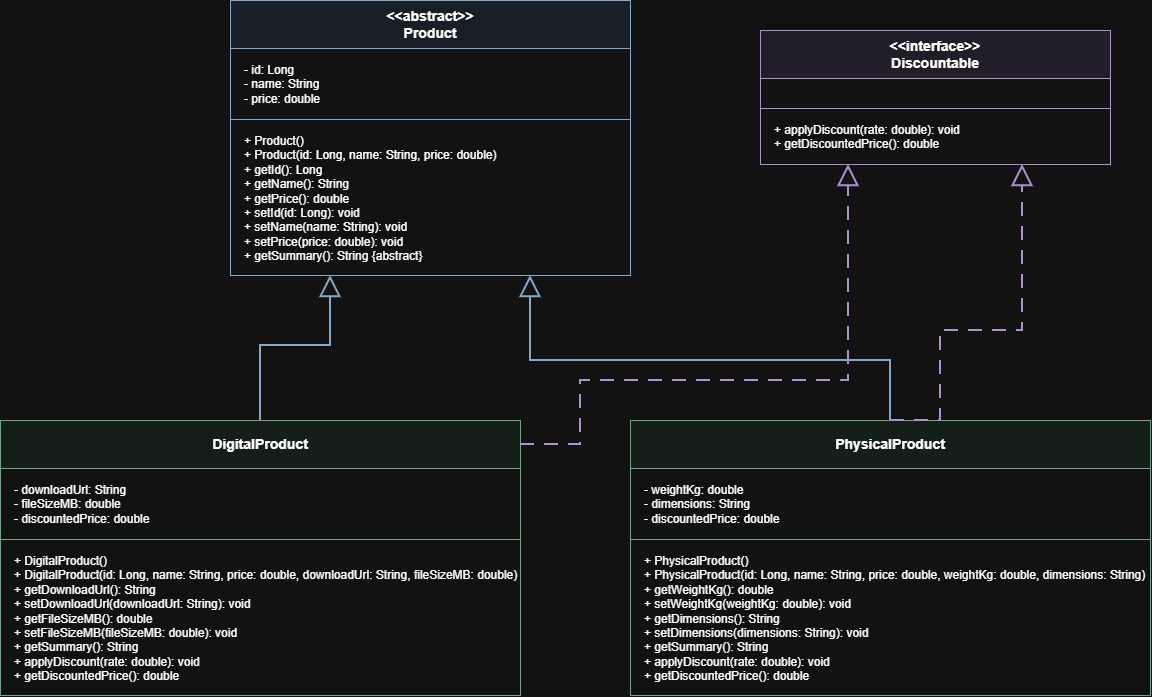

The diagram above was exported from draw.io. Its source (the exported page's mxGraphModel, read from the mxfile embedded in the PNG):
<mxGraphModel dx="3181" dy="2396" grid="1" gridSize="10" guides="1" tooltips="1" connect="1" arrows="1" fold="1" page="1" pageScale="1" pageWidth="850" pageHeight="1100" math="0" shadow="0">
  <root>
    <mxCell id="0" />
    <mxCell id="1" parent="0" />
    <mxCell id="JXoRQEpCKNPuVXfa1oA5-1" parent="1" style="rounded=0;whiteSpace=wrap;html=1;fillColor=#eaf2fa;strokeColor=#355d80;fontSize=14;align=center;verticalAlign=middle;spacing=4;" value="&lt;b&gt;&amp;lt;&amp;lt;abstract&amp;gt;&amp;gt;&lt;br&gt;Product&lt;/b&gt;" vertex="1">
      <mxGeometry height="48" width="400" x="2160" y="100" as="geometry" />
    </mxCell>
    <mxCell id="JXoRQEpCKNPuVXfa1oA5-2" parent="1" style="rounded=0;whiteSpace=wrap;html=1;fillColor=#ffffff;strokeColor=#355d80;fontSize=12;align=left;verticalAlign=top;spacingLeft=12;spacingTop=8;" value="- id: Long&lt;br&gt;- name: String&lt;br&gt;- price: double" vertex="1">
      <mxGeometry height="71" width="400" x="2160" y="148" as="geometry" />
    </mxCell>
    <mxCell id="JXoRQEpCKNPuVXfa1oA5-3" parent="1" style="rounded=0;whiteSpace=wrap;html=1;fillColor=#ffffff;strokeColor=#355d80;fontSize=12;align=left;verticalAlign=top;spacingLeft=12;spacingTop=8;" value="+ Product()&lt;br&gt;+ Product(id: Long, name: String, price: double)&lt;br&gt;+ getId(): Long&lt;br&gt;+ getName(): String&lt;br&gt;+ getPrice(): double&lt;br&gt;+ setId(id: Long): void&lt;br&gt;+ setName(name: String): void&lt;br&gt;+ setPrice(price: double): void&lt;br&gt;+ getSummary(): String {abstract}" vertex="1">
      <mxGeometry height="156" width="400" x="2160" y="219" as="geometry" />
    </mxCell>
    <mxCell id="JXoRQEpCKNPuVXfa1oA5-4" parent="1" style="rounded=0;whiteSpace=wrap;html=1;fillColor=#f2edfa;strokeColor=#73549b;fontSize=14;align=center;verticalAlign=middle;spacing=4;" value="&lt;b&gt;&amp;lt;&amp;lt;interface&amp;gt;&amp;gt;&lt;br&gt;Discountable&lt;/b&gt;" vertex="1">
      <mxGeometry height="48" width="350" x="2690" y="130" as="geometry" />
    </mxCell>
    <mxCell id="JXoRQEpCKNPuVXfa1oA5-5" parent="1" style="rounded=0;whiteSpace=wrap;html=1;fillColor=#ffffff;strokeColor=#73549b;fontSize=12;align=left;verticalAlign=top;spacingLeft=12;spacingTop=8;" value="" vertex="1">
      <mxGeometry height="30" width="350" x="2690" y="178" as="geometry" />
    </mxCell>
    <mxCell id="JXoRQEpCKNPuVXfa1oA5-6" parent="1" style="rounded=0;whiteSpace=wrap;html=1;fillColor=#ffffff;strokeColor=#73549b;fontSize=12;align=left;verticalAlign=top;spacingLeft=12;spacingTop=8;" value="+ applyDiscount(rate: double): void&lt;br&gt;+ getDiscountedPrice(): double" vertex="1">
      <mxGeometry height="56" width="350" x="2690" y="208" as="geometry" />
    </mxCell>
    <mxCell id="JXoRQEpCKNPuVXfa1oA5-7" parent="1" style="rounded=0;whiteSpace=wrap;html=1;fillColor=#eaf5ee;strokeColor=#397352;fontSize=14;align=center;verticalAlign=middle;spacing=4;" value="&lt;b&gt;DigitalProduct&lt;/b&gt;" vertex="1">
      <mxGeometry height="48" width="520" x="1930" y="520" as="geometry" />
    </mxCell>
    <mxCell id="JXoRQEpCKNPuVXfa1oA5-8" parent="1" style="rounded=0;whiteSpace=wrap;html=1;fillColor=#ffffff;strokeColor=#397352;fontSize=12;align=left;verticalAlign=top;spacingLeft=12;spacingTop=8;" value="- downloadUrl: String&lt;br&gt;- fileSizeMB: double&lt;br&gt;- discountedPrice: double" vertex="1">
      <mxGeometry height="71" width="520" x="1930" y="568" as="geometry" />
    </mxCell>
    <mxCell id="JXoRQEpCKNPuVXfa1oA5-9" parent="1" style="rounded=0;whiteSpace=wrap;html=1;fillColor=#ffffff;strokeColor=#397352;fontSize=12;align=left;verticalAlign=top;spacingLeft=12;spacingTop=8;" value="+ DigitalProduct()&lt;br&gt;+ DigitalProduct(id: Long, name: String, price: double, downloadUrl: String, fileSizeMB: double)&lt;br&gt;+ getDownloadUrl(): String&lt;br&gt;+ setDownloadUrl(downloadUrl: String): void&lt;br&gt;+ getFileSizeMB(): double&lt;br&gt;+ setFileSizeMB(fileSizeMB: double): void&lt;br&gt;+ getSummary(): String&lt;br&gt;+ applyDiscount(rate: double): void&lt;br&gt;+ getDiscountedPrice(): double" vertex="1">
      <mxGeometry height="156" width="520" x="1930" y="639" as="geometry" />
    </mxCell>
    <mxCell id="JXoRQEpCKNPuVXfa1oA5-10" parent="1" style="rounded=0;whiteSpace=wrap;html=1;fillColor=#eaf5ee;strokeColor=#397352;fontSize=14;align=center;verticalAlign=middle;spacing=4;" value="&lt;b&gt;PhysicalProduct&lt;/b&gt;" vertex="1">
      <mxGeometry height="48" width="520" x="2560" y="520" as="geometry" />
    </mxCell>
    <mxCell id="JXoRQEpCKNPuVXfa1oA5-11" parent="1" style="rounded=0;whiteSpace=wrap;html=1;fillColor=#ffffff;strokeColor=#397352;fontSize=12;align=left;verticalAlign=top;spacingLeft=12;spacingTop=8;" value="- weightKg: double&lt;br&gt;- dimensions: String&lt;br&gt;- discountedPrice: double" vertex="1">
      <mxGeometry height="71" width="520" x="2560" y="568" as="geometry" />
    </mxCell>
    <mxCell id="JXoRQEpCKNPuVXfa1oA5-12" parent="1" style="rounded=0;whiteSpace=wrap;html=1;fillColor=#ffffff;strokeColor=#397352;fontSize=12;align=left;verticalAlign=top;spacingLeft=12;spacingTop=8;" value="+ PhysicalProduct()&lt;br&gt;+ PhysicalProduct(id: Long, name: String, price: double, weightKg: double, dimensions: String)&lt;br&gt;+ getWeightKg(): double&lt;br&gt;+ setWeightKg(weightKg: double): void&lt;br&gt;+ getDimensions(): String&lt;br&gt;+ setDimensions(dimensions: String): void&lt;br&gt;+ getSummary(): String&lt;br&gt;+ applyDiscount(rate: double): void&lt;br&gt;+ getDiscountedPrice(): double" vertex="1">
      <mxGeometry height="156" width="520" x="2560" y="639" as="geometry" />
    </mxCell>
    <mxCell id="JXoRQEpCKNPuVXfa1oA5-13" edge="1" parent="1" source="JXoRQEpCKNPuVXfa1oA5-7" style="edgeStyle=orthogonalEdgeStyle;rounded=0;orthogonalLoop=1;jettySize=auto;html=1;endArrow=block;endFill=0;endSize=17;strokeWidth=2;strokeColor=#355d80;exitX=0.5;exitY=0;" target="JXoRQEpCKNPuVXfa1oA5-3">
      <mxGeometry relative="1" as="geometry">
        <Array as="points">
          <mxPoint x="2190" y="445" />
          <mxPoint x="2260" y="445" />
        </Array>
      </mxGeometry>
    </mxCell>
    <mxCell id="JXoRQEpCKNPuVXfa1oA5-14" edge="1" parent="1" source="JXoRQEpCKNPuVXfa1oA5-10" style="edgeStyle=orthogonalEdgeStyle;rounded=0;orthogonalLoop=1;jettySize=auto;html=1;endArrow=block;endFill=0;endSize=17;strokeWidth=2;strokeColor=#355d80;exitX=0.5;exitY=0;" target="JXoRQEpCKNPuVXfa1oA5-3">
      <mxGeometry relative="1" x="0.5508" as="geometry">
        <Array as="points">
          <mxPoint x="2820" y="460" />
          <mxPoint x="2460" y="460" />
        </Array>
      </mxGeometry>
    </mxCell>
    <mxCell id="JXoRQEpCKNPuVXfa1oA5-15" edge="1" parent="1" source="JXoRQEpCKNPuVXfa1oA5-7" style="edgeStyle=orthogonalEdgeStyle;rounded=0;orthogonalLoop=1;jettySize=auto;html=1;endArrow=block;endFill=0;endSize=17;dashed=1;dashPattern=7 5;strokeWidth=2;strokeColor=#73549b;exitX=1;exitY=0.5;" target="JXoRQEpCKNPuVXfa1oA5-6">
      <mxGeometry relative="1" x="0.1414" as="geometry">
        <Array as="points">
          <mxPoint x="2510" y="544" />
          <mxPoint x="2510" y="480" />
          <mxPoint x="2778" y="480" />
        </Array>
      </mxGeometry>
    </mxCell>
    <mxCell id="JXoRQEpCKNPuVXfa1oA5-16" edge="1" parent="1" source="JXoRQEpCKNPuVXfa1oA5-10" style="edgeStyle=orthogonalEdgeStyle;rounded=0;orthogonalLoop=1;jettySize=auto;html=1;endArrow=block;endFill=0;endSize=17;dashed=1;dashPattern=7 5;strokeWidth=2;strokeColor=#73549b;exitX=0.5;exitY=0;" target="JXoRQEpCKNPuVXfa1oA5-6">
      <mxGeometry relative="1" x="0.2191" as="geometry">
        <Array as="points">
          <mxPoint x="2870" y="520" />
          <mxPoint x="2870" y="430" />
          <mxPoint x="2952" y="430" />
        </Array>
      </mxGeometry>
    </mxCell>
  </root>
</mxGraphModel>